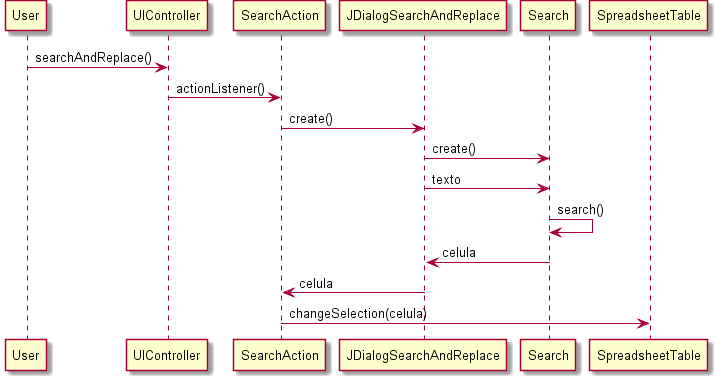

The diagram above was rendered by PlantUML. Its source (embedded in the PNG):
@startuml doc-files/us022_design1.png
User -> UIController: searchAndReplace()
UIController -> SearchAction: actionListener()
SearchAction -> JDialogSearchAndReplace: create()
JDialogSearchAndReplace-> Search : create()
JDialogSearchAndReplace-> Search : texto
Search -> Search: search()
JDialogSearchAndReplace<- Search: celula
SearchAction<- JDialogSearchAndReplace: celula
SearchAction -> SpreadsheetTable:changeSelection(celula)
@enduml